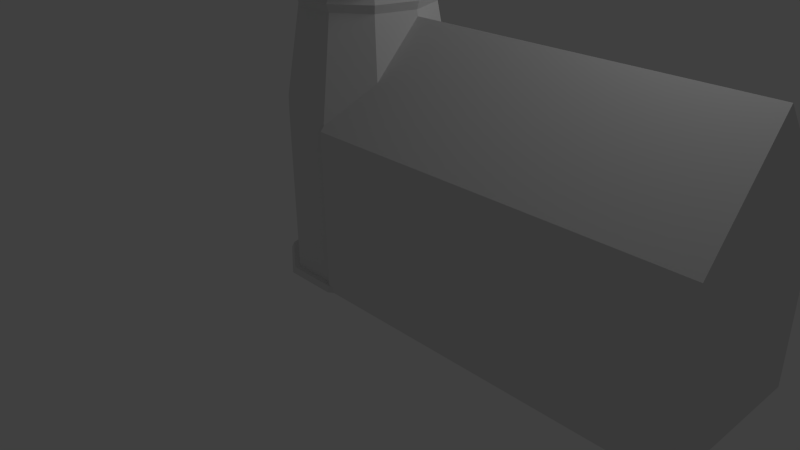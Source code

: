 # Source: tower.blend  (saved by Blender 2.64.0; exported with 4.5.12 LTS)
import bpy
from mathutils import Matrix  # noqa: F401  (used for matrix-valued properties, if any)

bpy.ops.wm.read_factory_settings(use_empty=True)
scene = bpy.context.scene
scene.name = 'Scene'

# ---- collections
col_collection_1 = bpy.data.collections.new('Collection 1'); scene.collection.children.link(col_collection_1)

# ---- world
world_world = bpy.data.worlds.new('World'); scene.world = world_world
world_world.color = (0.05088, 0.05088, 0.05088)
world_world.use_sun_shadow = False
world_world.sun_shadow_jitter_overblur = 0.0
world_world.cycles.sampling_method = 'MANUAL'
world_world.cycles.sample_map_resolution = 256

# ---- cameras
cam_camera = bpy.data.cameras.new('Camera')
cam_camera.clip_end = 100.0
cam_camera.lens = 35.0
cam_camera.sensor_width = 32.0
cam_camera.sensor_height = 18.0
cam_camera.ortho_scale = 7.314
cam_camera.dof.focus_distance = 0.0
cam_camera.dof.aperture_fstop = 128.0

# ---- lights
light_lamp = bpy.data.lights.new('Lamp', 'POINT')
light_lamp.transmission_factor = 0.0
light_lamp.cutoff_distance = 30.0
light_lamp.energy = 100.0
light_lamp.shadow_buffer_clip_start = 1.001
light_lamp.shadow_soft_size = 1.0
light_lamp.shadow_maximum_resolution = 0.006
light_lamp.use_absolute_resolution = True
light_lamp.cycles.use_multiple_importance_sampling = False

# ---- meshes
me_cylinder = bpy.data.meshes.new('Cylinder')
me_cylinder.from_pydata([(0.0, 1.0, -1.0), (0.0, 1.0, 1.0), (0.5878, 0.809, -1.0), (0.5878, 0.809, 1.0), (0.9511, 0.309, -1.0), (0.9511, 0.309, 1.0), (0.9511, -0.309, -1.0), (0.9511, -0.309, 1.0), (0.5878, -0.809, -1.0), (0.5878, -0.809, 1.0), (-8.742e-08, -1.0, -1.0), (-8.742e-08, -1.0, 1.0), (-0.5878, -0.809, -1.0), (-0.5878, -0.809, 1.0), (-0.9511, -0.309, -1.0), (-0.9511, -0.309, 1.0), (-0.9511, 0.309, -1.0), (-0.9511, 0.309, 1.0), (-0.5878, 0.809, -1.0), (-0.5878, 0.809, 1.0), (5.126e-08, 0.794, 2.172), (0.4667, 0.6424, 2.172), (0.7551, 0.2454, 2.172), (0.7551, -0.2454, 2.172), (0.4667, -0.6424, 2.172), (-1.815e-08, -0.794, 2.172), (-0.4667, -0.6424, 2.172), (-0.7551, -0.2454, 2.172), (-0.7551, 0.2454, 2.172), (-0.4667, 0.6424, 2.172), (5.126e-08, 0.794, 2.371), (0.4667, 0.6424, 2.371), (0.7551, 0.2454, 2.371), (0.7551, -0.2454, 2.371), (0.4667, -0.6424, 2.371), (-1.815e-08, -0.794, 2.371), (-0.4667, -0.6424, 2.371), (-0.7551, -0.2454, 2.371), (-0.7551, 0.2454, 2.371), (-0.4667, 0.6424, 2.371), (2.67e-08, 0.9848, 2.599), (0.5789, 0.7968, 2.599), (0.9366, 0.3043, 2.599), (0.9366, -0.3043, 2.599), (0.5789, -0.7968, 2.599), (-5.939e-08, -0.9848, 2.599), (-0.5789, -0.7968, 2.599), (-0.9366, -0.3043, 2.599), (-0.9366, 0.3043, 2.599), (-0.5789, 0.7968, 2.599), (6.371e-08, 0.9848, 3.484), (0.5789, 0.7968, 3.484), (0.9366, 0.3043, 3.484), (0.9366, -0.3043, 3.484), (0.5789, -0.7968, 3.484), (-2.239e-08, -0.9848, 3.484), (-0.5789, -0.7968, 3.484), (-0.9366, -0.3043, 3.484), (-0.9366, 0.3043, 3.484), (-0.5789, 0.7968, 3.484), (6.371e-08, 0.9848, 3.484), (0.5789, 0.7968, 3.484), (0.9366, 0.3043, 3.484), (0.9366, -0.3043, 3.484), (0.5789, -0.7968, 3.484), (-2.239e-08, -0.9848, 3.484), (-0.5789, -0.7968, 3.484), (-0.9366, -0.3043, 3.484), (-0.9366, 0.3043, 3.484), (-0.5789, 0.7968, 3.484), (6.371e-08, 0.9848, 3.484), (0.5789, 0.7968, 3.484), (0.9366, 0.3043, 3.484), (0.9366, -0.3043, 3.484), (0.5789, -0.7968, 3.484), (-2.239e-08, -0.9848, 3.484), (-0.5789, -0.7968, 3.484), (-0.9366, -0.3043, 3.484), (-0.9366, 0.3043, 3.484), (-0.5789, 0.7968, 3.484), (6.247e-08, 1.141, 3.652), (0.6705, 0.9229, 3.652), (1.085, 0.3525, 3.652), (1.085, -0.3525, 3.652), (0.6705, -0.9229, 3.652), (-3.726e-08, -1.141, 3.652), (-0.6705, -0.9229, 3.652), (-1.085, -0.3525, 3.652), (-1.085, 0.3525, 3.652), (-0.6705, 0.9229, 3.652), (1.227e-07, 0.04495, 4.306), (0.02642, 0.03636, 4.306), (0.04275, 0.01389, 4.306), (0.04275, -0.01389, 4.306), (0.02642, -0.03636, 4.306), (1.188e-07, -0.04495, 4.306), (-0.02642, -0.03636, 4.306), (-0.04275, -0.01389, 4.306), (-0.04275, 0.01389, 4.306), (-0.02642, 0.03636, 4.306), (1.227e-07, 0.04495, 4.306), (0.02642, 0.03636, 4.306), (0.04275, 0.01389, 4.306), (0.04275, -0.01389, 4.306), (0.02642, -0.03636, 4.306), (1.188e-07, -0.04495, 4.306), (-0.02642, -0.03636, 4.306), (-0.04275, -0.01389, 4.306), (-0.04275, 0.01389, 4.306), (-0.02642, 0.03636, 4.306), (1.205e-07, 0.01651, 4.306), (0.009706, 0.01336, 4.306), (0.0157, 0.005102, 4.306), (0.0157, -0.005102, 4.306), (0.009706, -0.01336, 4.306), (1.19e-07, -0.01651, 4.306), (-0.009705, -0.01336, 4.306), (-0.0157, -0.005102, 4.306), (-0.0157, 0.005102, 4.306), (-0.009705, 0.01336, 4.306), (1.205e-07, 0.01651, 4.81), (0.009706, 0.01336, 4.81), (0.0157, 0.005102, 4.81), (0.0157, -0.005102, 4.81), (0.009706, -0.01336, 4.81), (1.19e-07, -0.01651, 4.81), (-0.009705, -0.01336, 4.81), (-0.0157, -0.005102, 4.81), (-0.0157, 0.005102, 4.81), (-0.009705, 0.01336, 4.81), (-1.983e-09, 1.067, -1.0), (0.6269, 0.8629, -1.0), (1.014, 0.3296, -1.0), (1.014, -0.3296, -1.0), (0.6269, -0.8629, -1.0), (-9.522e-08, -1.067, -1.0), (-0.6269, -0.8629, -1.0), (-1.014, -0.3296, -1.0), (-1.014, 0.3296, -1.0), (-0.6269, 0.8629, -1.0), (-2.042e-09, 1.098, -1.069), (0.6454, 0.8883, -1.069), (1.044, 0.3393, -1.069), (1.044, -0.3393, -1.069), (0.6454, -0.8883, -1.069), (-9.803e-08, -1.098, -1.069), (-0.6454, -0.8883, -1.069), (-1.044, -0.3393, -1.069), (-1.044, 0.3393, -1.069), (-0.6454, 0.8883, -1.069), (-0.1175, 0.9482, 2.86), (-0.4623, 0.8362, 2.86), (-0.1175, 0.9482, 3.387), (-0.4623, 0.8362, 3.387), (-0.1241, 0.9348, 2.875), (-0.4491, 0.8292, 2.875), (-0.1241, 0.9348, 3.372), (-0.4491, 0.8292, 3.372), (-0.1021, 0.867, 2.875), (-0.4271, 0.7614, 2.875), (-0.1021, 0.867, 3.372), (-0.4271, 0.7614, 3.372), (-0.1128, 0.8635, 2.892), (-0.4163, 0.7649, 2.892), (-0.1128, 0.8635, 3.356), (-0.4163, 0.7649, 3.356), (-0.1096, 0.8536, 2.892), (-0.413, 0.755, 2.892), (-0.1096, 0.8536, 3.356), (-0.413, 0.755, 3.356), (0.7919, -0.2573, 2.271), (0.4894, -0.6736, 2.271), (-2.223e-08, -0.8327, 2.271), (-0.4894, -0.6736, 2.271), (-0.7919, -0.2573, 2.271), (5.056e-08, 0.8327, 2.271), (0.4894, 0.6736, 2.271), (-0.7919, 0.2573, 2.271), (0.7919, 0.2573, 2.271), (-0.4894, 0.6736, 2.271)], [], [(0, 1, 3, 2), (2, 3, 5, 4), (4, 5, 7, 6), (6, 7, 9, 8), (8, 9, 11, 10), (10, 11, 13, 12), (12, 13, 15, 14), (14, 15, 17, 16), (1, 19, 29, 20), (18, 19, 1, 0), (16, 17, 19, 18), (18, 0, 130, 139), (171, 170, 33, 34), (17, 15, 27, 28), (13, 11, 25, 26), (9, 7, 23, 24), (5, 3, 21, 22), (3, 1, 20, 21), (19, 17, 28, 29), (15, 13, 26, 27), (11, 9, 24, 25), (7, 5, 22, 23), (39, 38, 48, 49), (172, 171, 34, 35), (173, 172, 35, 36), (174, 173, 36, 37), (176, 175, 30, 31), (177, 174, 37, 38), (178, 176, 31, 32), (179, 177, 38, 39), (170, 178, 32, 33), (175, 179, 39, 30), (41, 40, 50, 51), (33, 32, 42, 43), (30, 39, 49, 40), (34, 33, 43, 44), (35, 34, 44, 45), (36, 35, 45, 46), (37, 36, 46, 47), (31, 30, 40, 41), (38, 37, 47, 48), (32, 31, 41, 42), (56, 55, 65, 66), (48, 47, 57, 58), (42, 41, 51, 52), (49, 48, 58, 59), (43, 42, 52, 53), (40, 49, 151, 150), (44, 43, 53, 54), (45, 44, 54, 55), (46, 45, 55, 56), (47, 46, 56, 57), (65, 64, 74, 75), (57, 56, 66, 67), (51, 50, 60, 61), (58, 57, 67, 68), (52, 51, 61, 62), (59, 58, 68, 69), (53, 52, 62, 63), (50, 59, 69, 60), (54, 53, 63, 64), (55, 54, 64, 65), (79, 78, 88, 89), (66, 65, 75, 76), (67, 66, 76, 77), (61, 60, 70, 71), (68, 67, 77, 78), (62, 61, 71, 72), (69, 68, 78, 79), (63, 62, 72, 73), (60, 69, 79, 70), (64, 63, 73, 74), (88, 87, 97, 98), (73, 72, 82, 83), (70, 79, 89, 80), (74, 73, 83, 84), (75, 74, 84, 85), (76, 75, 85, 86), (77, 76, 86, 87), (71, 70, 80, 81), (78, 77, 87, 88), (72, 71, 81, 82), (96, 95, 105, 106), (82, 81, 91, 92), (89, 88, 98, 99), (83, 82, 92, 93), (80, 89, 99, 90), (84, 83, 93, 94), (85, 84, 94, 95), (86, 85, 95, 96), (87, 86, 96, 97), (81, 80, 90, 91), (105, 104, 114, 115), (97, 96, 106, 107), (91, 90, 100, 101), (98, 97, 107, 108), (92, 91, 101, 102), (99, 98, 108, 109), (93, 92, 102, 103), (90, 99, 109, 100), (94, 93, 103, 104), (95, 94, 104, 105), (119, 118, 128, 129), (106, 105, 115, 116), (107, 106, 116, 117), (101, 100, 110, 111), (108, 107, 117, 118), (102, 101, 111, 112), (109, 108, 118, 119), (103, 102, 112, 113), (100, 109, 119, 110), (104, 103, 113, 114), (121, 120, 129, 128, 127, 126, 125, 124, 123, 122), (113, 112, 122, 123), (110, 119, 129, 120), (114, 113, 123, 124), (115, 114, 124, 125), (116, 115, 125, 126), (117, 116, 126, 127), (111, 110, 120, 121), (118, 117, 127, 128), (112, 111, 121, 122), (136, 137, 147, 146), (14, 16, 138, 137), (10, 12, 136, 135), (6, 8, 134, 133), (2, 4, 132, 131), (0, 2, 131, 130), (16, 18, 139, 138), (12, 14, 137, 136), (8, 10, 135, 134), (4, 6, 133, 132), (140, 141, 142, 143, 144, 145, 146, 147, 148, 149), (130, 131, 141, 140), (137, 138, 148, 147), (131, 132, 142, 141), (138, 139, 149, 148), (132, 133, 143, 142), (139, 130, 140, 149), (133, 134, 144, 143), (134, 135, 145, 144), (135, 136, 146, 145), (156, 157, 153, 152), (153, 151, 49, 59), (152, 153, 59, 50), (150, 152, 50, 40), (160, 161, 157, 156), (154, 156, 152, 150), (157, 155, 151, 153), (150, 151, 155, 154), (162, 164, 160, 158), (158, 160, 156, 154), (161, 159, 155, 157), (154, 155, 159, 158), (166, 168, 164, 162), (165, 163, 159, 161), (158, 159, 163, 162), (164, 165, 161, 160), (166, 167, 169, 168), (169, 167, 163, 165), (162, 163, 167, 166), (168, 169, 165, 164), (24, 23, 170, 171), (25, 24, 171, 172), (26, 25, 172, 173), (27, 26, 173, 174), (21, 20, 175, 176), (28, 27, 174, 177), (22, 21, 176, 178), (29, 28, 177, 179), (23, 22, 178, 170), (20, 29, 179, 175)])
me_cylinder.use_remesh_preserve_volume = False
me_cylinder.use_remesh_preserve_attributes = False
me_cylinder.use_mirror_vertex_groups = False
me_cylinder.update()
me_cube_005 = bpy.data.meshes.new('Cube.005')
me_cube_005.from_pydata([(-1.0, -1.0, -1.0), (-1.0, 1.0, -1.0), (3.563, 1.0, -1.0), (3.563, -1.0, -1.0), (-1.0, -1.0, 1.0), (-1.0, 1.0, 1.0), (3.563, 1.0, 1.0), (3.563, -1.0, 1.0), (-1.0, 0.0, 2.171), (-1.0, 0.0, -1.0), (3.563, 0.0, 2.171), (3.563, 0.0, -1.0)], [], [(8, 5, 1, 9), (5, 6, 2, 1), (10, 7, 3, 11), (7, 4, 0, 3), (9, 1, 2, 11), (10, 6, 5, 8), (4, 8, 9, 0), (6, 10, 11, 2), (0, 9, 11, 3), (7, 10, 8, 4)])
me_cube_005.use_remesh_preserve_volume = False
me_cube_005.use_remesh_preserve_attributes = False
me_cube_005.use_mirror_vertex_groups = False
me_cube_005.update()

# ---- objects
ob_cylinder = bpy.data.objects.new('Cylinder', me_cylinder)
ob_cube = bpy.data.objects.new('Cube', me_cube_005)
ob_lamp = bpy.data.objects.new('Lamp', light_lamp)
ob_camera = bpy.data.objects.new('Camera', cam_camera)

# ---- transforms, parenting, visibility, modifiers, constraints
ob_cylinder.location = (0.01502, -0.001462, 1.085)
ob_cylinder.rotation_euler = (0.0, 0.0, -0.3142)
ob_cylinder.lineart.crease_threshold = 0.0
ob_cube.parent = ob_cylinder
ob_cube.matrix_parent_inverse = Matrix(((0.9511, -0.309, 0.0, 0.0), (0.309, 0.9511, 0.0, 0.0), (0.0, 0.0, 1.0, 0.0), (0.0, 0.0, 0.0, 1.0)))
ob_cube.location = (1.312, 0.0, -0.06961)
ob_cube.lineart.crease_threshold = 0.0
ob_lamp.location = (4.076, 1.005, 5.904)
ob_lamp.rotation_euler = (0.6503, 0.05522, 1.866)
ob_lamp.lock_rotations_4d = False
ob_lamp.empty_display_type = 'ARROWS'
ob_lamp.color = (0.0, 0.0, 0.0, 0.0)
ob_lamp.lineart.crease_threshold = 0.0
ob_camera.location = (7.481, -6.508, 5.344)
ob_camera.rotation_euler = (1.109, 0.01082, 0.8149)
ob_camera.lock_rotations_4d = False
ob_camera.empty_display_type = 'ARROWS'
ob_camera.color = (0.0, 0.0, 0.0, 0.0)
ob_camera.display_type = 'WIRE'
ob_camera.lineart.crease_threshold = 0.0

# ---- collection membership
col_collection_1.objects.link(ob_cylinder)
col_collection_1.objects.link(ob_cube)
col_collection_1.objects.link(ob_lamp)
col_collection_1.objects.link(ob_camera)

# ---- scene / render settings (as saved in the file)
scene.camera = ob_camera
scene.frame_start = 1; scene.frame_end = 250; scene.frame_set(183)
scene.render.engine = 'BLENDER_EEVEE_NEXT'
scene.render.image_settings.color_mode = 'RGB'
scene.render.image_settings.compression = 90
scene.render.resolution_percentage = 50
scene.render.dither_intensity = 0.0
scene.render.bake_margin = 2
scene.render.bake_bias = 0.0
scene.cycles.use_denoising = False
scene.cycles.samples = 10
scene.cycles.sampling_pattern = 'TABULATED_SOBOL'
scene.cycles.light_sampling_threshold = 0.0
scene.cycles.use_adaptive_sampling = False
scene.cycles.use_light_tree = False
scene.cycles.blur_glossy = 0.0
scene.cycles.volume_bounces = 1
scene.cycles.pixel_filter_type = 'GAUSSIAN'
scene.cycles.sample_clamp_indirect = 0.0
scene.view_settings.view_transform = 'Standard'
bpy.context.view_layer.update()
